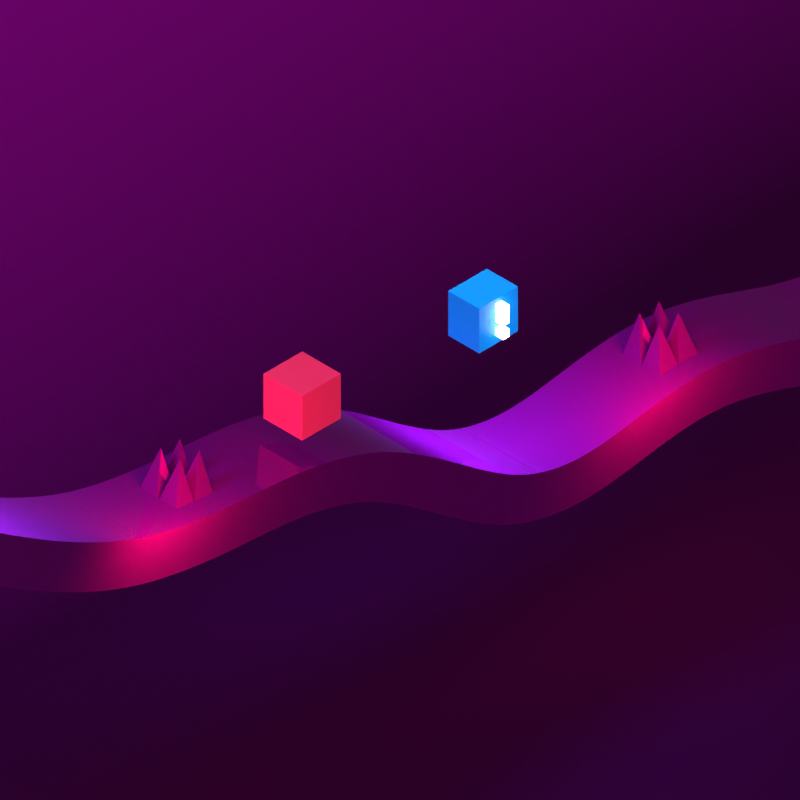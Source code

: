 # Source: chrome-artwork.blend  (saved by Blender 2.93.21; exported with 4.5.12 LTS)
import bpy
from mathutils import Matrix  # noqa: F401  (used for matrix-valued properties, if any)

bpy.ops.wm.read_factory_settings(use_empty=True)
scene = bpy.context.scene
scene.name = 'Scene'

# ---- collections
col_collection = bpy.data.collections.new('Collection'); scene.collection.children.link(col_collection)

# ---- materials (node trees are filled in below, after node groups)
mat_purple = bpy.data.materials.new('Purple')
mat_blue = bpy.data.materials.new('Blue')
mat_white = bpy.data.materials.new('White')
mat_red = bpy.data.materials.new('Red')
mat_red.alpha_threshold = 0.0
mat_red.line_color = (0.0, 0.0, 0.0, 1.0)
mat_purple_dark = bpy.data.materials.new('Purple Dark')

# ---- material node trees
mat_purple.use_nodes = True; mat_purple.node_tree.nodes.clear()
_N = mat_purple.node_tree.nodes; _L = mat_purple.node_tree.links
n0 = _N.new('ShaderNodeBsdfPrincipled'); n0.name = 'Principled BSDF'; n0.location = (10, 300)
n0.distribution = 'GGX'
n0.subsurface_method = 'BURLEY'
n0.inputs[0].default_value = (0.1221, 0.001214, 0.117, 1.0)
n0.inputs[1].default_value = 0.5809
n0.inputs[2].default_value = 0.0
n0.inputs[3].default_value = 1.45
n0.inputs[13].default_value = 0.0
n0.inputs[27].default_value = (0.0, 0.0, 0.0, 1.0)
n0.inputs[28].default_value = 1.0
n1 = _N.new('ShaderNodeOutputMaterial'); n1.name = 'Material Output'; n1.location = (300, 300)
_L.new(n0.outputs[0], n1.inputs[0])
n1.is_active_output = True
mat_blue.use_nodes = True; mat_blue.node_tree.nodes.clear()
_N = mat_blue.node_tree.nodes; _L = mat_blue.node_tree.links
n0 = _N.new('ShaderNodeBsdfPrincipled'); n0.name = 'Principled BSDF'; n0.location = (10, 300)
n0.distribution = 'GGX'
n0.subsurface_method = 'BURLEY'
n0.inputs[0].default_value = (0.000607, 0.2423, 0.8632, 1.0)
n0.inputs[3].default_value = 1.45
n0.inputs[27].default_value = (0.0, 0.0, 0.0, 1.0)
n0.inputs[28].default_value = 1.0
n1 = _N.new('ShaderNodeOutputMaterial'); n1.name = 'Material Output'; n1.location = (300, 300)
_L.new(n0.outputs[0], n1.inputs[0])
n1.is_active_output = True
mat_white.use_nodes = True; mat_white.node_tree.nodes.clear()
_N = mat_white.node_tree.nodes; _L = mat_white.node_tree.links
n0 = _N.new('ShaderNodeBsdfPrincipled'); n0.name = 'Principled BSDF'; n0.location = (10, 300)
n0.distribution = 'GGX'
n0.subsurface_method = 'BURLEY'
n0.inputs[3].default_value = 1.45
n0.inputs[28].default_value = 5.0
n1 = _N.new('ShaderNodeOutputMaterial'); n1.name = 'Material Output'; n1.location = (300, 300)
_L.new(n0.outputs[0], n1.inputs[0])
n1.is_active_output = True
mat_red.use_nodes = True; mat_red.node_tree.nodes.clear()
_N = mat_red.node_tree.nodes; _L = mat_red.node_tree.links
n0 = _N.new('ShaderNodeOutputMaterial'); n0.name = 'Material Output'; n0.location = (300, 300)
n1 = _N.new('ShaderNodeBsdfPrincipled'); n1.name = 'Principled BSDF'; n1.location = (10, 300)
n1.distribution = 'GGX'
n1.subsurface_method = 'BURLEY'
n1.inputs[0].default_value = (0.7157, 0.01938, 0.1022, 1.0)
n1.inputs[1].default_value = 0.3162
n1.inputs[3].default_value = 1.45
n1.inputs[27].default_value = (0.0, 0.0, 0.0, 1.0)
n1.inputs[28].default_value = 1.0
_L.new(n1.outputs[0], n0.inputs[0])
n0.is_active_output = True
mat_purple_dark.use_nodes = True; mat_purple_dark.node_tree.nodes.clear()
_N = mat_purple_dark.node_tree.nodes; _L = mat_purple_dark.node_tree.links
n0 = _N.new('ShaderNodeBsdfPrincipled'); n0.name = 'Principled BSDF'; n0.location = (10, 300)
n0.distribution = 'GGX'
n0.subsurface_method = 'BURLEY'
n0.inputs[2].default_value = 0.0
n0.inputs[3].default_value = 1.45
n0.inputs[13].default_value = 0.0
n0.inputs[27].default_value = (0.0, 0.0, 0.0, 1.0)
n1 = _N.new('ShaderNodeOutputMaterial'); n1.name = 'Material Output'; n1.location = (300, 300)
n2 = _N.new('ShaderNodeTexCoord'); n2.name = 'Texture Coordinate'; n2.location = (-853, 240)
n3 = _N.new('ShaderNodeMapping'); n3.name = 'Mapping'; n3.location = (-655, 294)
n3.inputs[2].default_value = (0.0, 0.0, -1.571)
n4 = _N.new('ShaderNodeValToRGB'); n4.name = 'ColorRamp.001'; n4.location = (-357, 194)
while len(n4.color_ramp.elements) > 1: n4.color_ramp.elements.remove(n4.color_ramp.elements[-1])
n4.color_ramp.elements[0].position = 0.0; n4.color_ramp.elements[0].color = (0.01386, 0.0003945, 0.01342, 1.0)
_e = n4.color_ramp.elements.new(1.0); _e.color = (0.3511, 0.001981, 0.3355, 1.0)
_L.new(n0.outputs[0], n1.inputs[0])
_L.new(n3.outputs[0], n4.inputs[0])
_L.new(n2.outputs[3], n3.inputs[0])
_L.new(n4.outputs[0], n0.inputs[0])
n1.is_active_output = True

# ---- world
world_world = bpy.data.worlds.new('World'); scene.world = world_world
world_world.use_nodes = True; world_world.node_tree.nodes.clear()
_N = world_world.node_tree.nodes; _L = world_world.node_tree.links
n0 = _N.new('ShaderNodeOutputWorld'); n0.name = 'World Output'; n0.location = (300, 300)
n1 = _N.new('ShaderNodeBackground'); n1.name = 'Background'; n1.location = (10, 300)
n1.inputs[0].default_value = (0.05088, 0.05088, 0.05088, 1.0)
_L.new(n1.outputs[0], n0.inputs[0])
n0.is_active_output = True
world_world.color = (0.05088, 0.05088, 0.05088)
world_world.use_sun_shadow = False
world_world.sun_shadow_jitter_overblur = 0.0

# ---- cameras
cam_camera = bpy.data.cameras.new('Camera')
cam_camera.type = 'ORTHO'
cam_camera.clip_end = 100.0
cam_camera.ortho_scale = 7.314
cam_camera.dof.aperture_fstop = 13.4

# ---- lights
light_light_003 = bpy.data.lights.new('Light.003', 'SUN')
light_light_003.transmission_factor = 0.0
light_light_003.use_shadow = False
light_light_003.angle = 0.2618
light_light_003.energy = 5.0
light_light_003.shadow_soft_size = 0.1
light_light_003.shadow_cascade_max_distance = 1000.0
light_point_001 = bpy.data.lights.new('Point.001', 'AREA')
light_point_001.color = (0.7157, 0.01938, 0.1022)
light_point_001.specular_factor = 0.0
light_point_001.transmission_factor = 0.0
light_point_001.volume_factor = 0.0
light_point_001.energy = 196.3
light_point_001.shadow_soft_size = 0.8
light_point_001.shadow_maximum_resolution = 0.006
light_point_001.use_absolute_resolution = True
light_point_001.shape = 'DISK'
light_point_001.size = 0.8
light_point_001.size_y = 0.125
light_point_002 = bpy.data.lights.new('Point.002', 'AREA')
light_point_002.color = (0.2761, 0.5222, 0.8632)
light_point_002.specular_factor = 0.0
light_point_002.transmission_factor = 0.0
light_point_002.volume_factor = 0.0
light_point_002.energy = 392.7
light_point_002.shadow_soft_size = 0.8
light_point_002.shadow_maximum_resolution = 0.006
light_point_002.use_absolute_resolution = True
light_point_002.shape = 'DISK'
light_point_002.size = 0.8
light_point_002.size_y = 0.125
light_point_005 = bpy.data.lights.new('Point.005', 'AREA')
light_point_005.color = (0.7157, 0.01938, 0.1022)
light_point_005.specular_factor = 0.0
light_point_005.transmission_factor = 0.0
light_point_005.volume_factor = 0.0
light_point_005.energy = 196.3
light_point_005.shadow_soft_size = 0.8
light_point_005.shadow_maximum_resolution = 0.006
light_point_005.use_absolute_resolution = True
light_point_005.shape = 'DISK'
light_point_005.size = 0.8
light_point_005.size_y = 0.125
light_point_007 = bpy.data.lights.new('Point.007', 'AREA')
light_point_007.color = (0.2761, 0.5222, 0.8632)
light_point_007.specular_factor = 0.0
light_point_007.transmission_factor = 0.0
light_point_007.volume_factor = 0.0
light_point_007.energy = 392.7
light_point_007.shadow_soft_size = 0.8
light_point_007.shadow_maximum_resolution = 0.006
light_point_007.use_absolute_resolution = True
light_point_007.shape = 'DISK'
light_point_007.size = 0.8
light_point_007.size_y = 0.125

# ---- meshes
me_cube_005 = bpy.data.meshes.new('Cube.005')
me_cube_005.from_pydata([(0.25, -0.25, 0.5), (0.5, 0.0, 0.0), (0.5, -0.5, 0.0), (0.0, 0.0, 0.0), (0.0, -0.5, 0.0), (-0.25, -0.25, 0.5), (0.0, 0.0, 0.0), (0.0, -0.5, 0.0), (-0.5, 0.0, 0.0), (-0.5, -0.5, 0.0), (-0.25, 0.25, 0.5), (0.0, 0.5, 0.0), (0.0, 0.0, 0.0), (-0.5, 0.5, 0.0), (-0.5, 0.0, 0.0), (0.25, 0.25, 0.5), (0.5, 0.5, 0.0), (0.5, 0.0, 0.0), (0.0, 0.5, 0.0), (0.0, 0.0, 0.0)], [], [(2, 0, 4), (4, 0, 3), (3, 1, 2, 4), (1, 0, 2), (3, 0, 1), (7, 5, 9), (9, 5, 8), (8, 6, 7, 9), (6, 5, 7), (8, 5, 6), (12, 10, 14), (14, 10, 13), (13, 11, 12, 14), (11, 10, 12), (13, 10, 11), (17, 15, 19), (19, 15, 18), (18, 16, 17, 19), (16, 15, 17), (18, 15, 16)])
_uv = me_cube_005.uv_layers.new(name='UVMap')
_uv.uv.foreach_set('vector', [0.375, 0.75, 0.625, 1.0, 0.375, 1.0, 0.375, 0.0, 0.625, 0.25, 0.375, 0.25, 0.125, 0.5, 0.375, 0.5, 0.375, 0.75, 0.125, 0.75, 0.375, 0.5, 0.625, 0.75, 0.375, 0.75, 0.375, 0.25, 0.625, 0.5, 0.375, 0.5, 0.375, 0.75, 0.625, 1.0, 0.375, 1.0, 0.375, 0.0, 0.625, 0.25, 0.375, 0.25, 0.125, 0.5, 0.375, 0.5, 0.375, 0.75, 0.125, 0.75, 0.375, 0.5, 0.625, 0.75, 0.375, 0.75, 0.375, 0.25, 0.625, 0.5, 0.375, 0.5, 0.375, 0.75, 0.625, 1.0, 0.375, 1.0, 0.375, 0.0, 0.625, 0.25, 0.375, 0.25, 0.125, 0.5, 0.375, 0.5, 0.375, 0.75, 0.125, 0.75, 0.375, 0.5, 0.625, 0.75, 0.375, 0.75, 0.375, 0.25, 0.625, 0.5, 0.375, 0.5, 0.375, 0.75, 0.625, 1.0, 0.375, 1.0, 0.375, 0.0, 0.625, 0.25, 0.375, 0.25, 0.125, 0.5, 0.375, 0.5, 0.375, 0.75, 0.125, 0.75, 0.375, 0.5, 0.625, 0.75, 0.375, 0.75, 0.375, 0.25, 0.625, 0.5, 0.375, 0.5])
me_cube_005.materials.append(mat_purple)
me_cube_005.use_remesh_preserve_volume = False
me_cube_005.use_remesh_preserve_attributes = False
me_cube_005.use_mirror_vertex_groups = False
me_cube_005.update()
me_cube_008 = bpy.data.meshes.new('Cube.008')
me_cube_008.from_pydata([(0.25, 0.25, 0.5), (0.25, 0.25, 0.0), (0.25, -0.15, 0.5), (0.25, -0.15, 0.0), (-0.25, 0.25, 0.5), (-0.25, 0.25, 0.0), (-0.25, -0.15, 0.5), (-0.25, -0.15, 0.0), (-0.04, -0.15, 0.25), (-0.04, -0.15, 0.45), (0.04, -0.15, 0.25), (0.04, -0.15, 0.45), (0.04, -0.25, 0.45), (0.04, -0.25, 0.25), (-0.04, -0.25, 0.25), (-0.04, -0.25, 0.45), (-0.04, -0.15, 0.09601), (-0.04, -0.15, 0.1812), (0.04, -0.15, 0.09601), (0.04, -0.15, 0.1812), (0.04, -0.25, 0.1812), (0.04, -0.25, 0.09601), (-0.04, -0.25, 0.09601), (-0.04, -0.25, 0.1812)], [], [(0, 4, 6, 2), (3, 2, 6, 7), (7, 6, 4, 5), (5, 1, 3, 7), (1, 0, 2, 3), (5, 4, 0, 1), (10, 8, 9, 11), (13, 12, 15, 14), (11, 9, 15, 12), (8, 10, 13, 14), (9, 8, 14, 15), (10, 11, 12, 13), (18, 16, 17, 19), (21, 20, 23, 22), (19, 17, 23, 20), (16, 18, 21, 22), (17, 16, 22, 23), (18, 19, 20, 21)])
me_cube_008.polygons.foreach_set('material_index', [0, 0, 0, 0, 0, 0, 1, 1, 1, 1, 1, 1, 1, 1, 1, 1, 1, 1])
_uv = me_cube_008.uv_layers.new(name='UVMap')
_uv.uv.foreach_set('vector', [0.625, 0.5, 0.875, 0.5, 0.875, 0.75, 0.625, 0.75, 0.375, 0.75, 0.625, 0.75, 0.625, 1.0, 0.375, 1.0, 0.375, 0.0, 0.625, 0.0, 0.625, 0.25, 0.375, 0.25, 0.125, 0.5, 0.375, 0.5, 0.375, 0.75, 0.125, 0.75, 0.375, 0.5, 0.625, 0.5, 0.625, 0.75, 0.375, 0.75, 0.375, 0.25, 0.625, 0.25, 0.625, 0.5, 0.375, 0.5, 0.375, 0.75, 0.375, 1.0, 0.625, 1.0, 0.625, 0.75, 0.375, 0.75, 0.625, 0.75, 0.625, 1.0, 0.375, 1.0, 0.625, 0.75, 0.625, 1.0, 0.625, 1.0, 0.625, 0.75, 0.375, 1.0, 0.375, 0.75, 0.375, 0.75, 0.375, 1.0, 0.625, 1.0, 0.375, 1.0, 0.375, 1.0, 0.625, 1.0, 0.375, 0.75, 0.625, 0.75, 0.625, 0.75, 0.375, 0.75, 0.375, 0.75, 0.375, 1.0, 0.625, 1.0, 0.625, 0.75, 0.375, 0.75, 0.625, 0.75, 0.625, 1.0, 0.375, 1.0, 0.625, 0.75, 0.625, 1.0, 0.625, 1.0, 0.625, 0.75, 0.375, 1.0, 0.375, 0.75, 0.375, 0.75, 0.375, 1.0, 0.625, 1.0, 0.375, 1.0, 0.375, 1.0, 0.625, 1.0, 0.375, 0.75, 0.625, 0.75, 0.625, 0.75, 0.375, 0.75])
me_cube_008.materials.append(mat_blue)
me_cube_008.materials.append(mat_white)
me_cube_008.use_remesh_preserve_volume = False
me_cube_008.use_remesh_preserve_attributes = False
me_cube_008.use_mirror_vertex_groups = False
me_cube_008.update()
me_cube_009 = bpy.data.meshes.new('Cube.009')
me_cube_009.from_pydata([(0.25, 0.25, 0.5), (0.25, 0.25, 0.4175), (0.25, -0.25, 0.5), (0.25, -0.25, 0.4175), (-0.25, 0.25, 0.5), (-0.25, 0.25, 0.4175), (-0.25, -0.25, 0.5), (-0.25, -0.25, 0.4175), (0.25, 0.25, 0.2718), (0.25, 0.25, 0.0), (0.25, -0.25, 0.2718), (0.25, -0.25, 0.0), (-0.25, 0.25, 0.2718), (-0.25, 0.25, 0.0), (-0.25, -0.25, 0.2718), (-0.25, -0.25, 0.0), (0.1511, 0.1511, 0.2059), (0.1511, -0.1511, 0.2059), (-0.1511, 0.1511, 0.2059), (-0.1511, -0.1511, 0.2059), (0.1511, -0.1511, 0.4928), (-0.1511, -0.1511, 0.4928), (0.1511, 0.1511, 0.4928), (-0.1511, 0.1511, 0.4928)], [], [(0, 4, 6, 2), (3, 2, 6, 7), (7, 6, 4, 5), (5, 1, 3, 7), (1, 0, 2, 3), (5, 4, 0, 1), (8, 12, 14, 10), (11, 10, 14, 15), (15, 14, 12, 13), (13, 9, 11, 15), (9, 8, 10, 11), (13, 12, 8, 9), (16, 17, 19, 18), (22, 23, 21, 20), (18, 19, 21, 23), (19, 17, 20, 21), (16, 18, 23, 22), (17, 16, 22, 20)])
me_cube_009.polygons.foreach_set('material_index', [0, 0, 0, 0, 0, 0, 0, 0, 0, 0, 0, 0, 1, 1, 1, 1, 1, 1])
_uv = me_cube_009.uv_layers.new(name='UVMap')
_uv.uv.foreach_set('vector', [0.625, 0.5, 0.875, 0.5, 0.875, 0.75, 0.625, 0.75, 0.375, 0.75, 0.625, 0.75, 0.625, 1.0, 0.375, 1.0, 0.375, 0.0, 0.625, 0.0, 0.625, 0.25, 0.375, 0.25, 0.125, 0.5, 0.375, 0.5, 0.375, 0.75, 0.125, 0.75, 0.375, 0.5, 0.625, 0.5, 0.625, 0.75, 0.375, 0.75, 0.375, 0.25, 0.625, 0.25, 0.625, 0.5, 0.375, 0.5, 0.625, 0.5, 0.875, 0.5, 0.875, 0.75, 0.625, 0.75, 0.375, 0.75, 0.625, 0.75, 0.625, 1.0, 0.375, 1.0, 0.375, 0.0, 0.625, 0.0, 0.625, 0.25, 0.375, 0.25, 0.125, 0.5, 0.375, 0.5, 0.375, 0.75, 0.125, 0.75, 0.375, 0.5, 0.625, 0.5, 0.625, 0.75, 0.375, 0.75, 0.375, 0.25, 0.625, 0.25, 0.625, 0.5, 0.375, 0.5, 0.625, 0.5, 0.625, 0.75, 0.875, 0.75, 0.875, 0.5, 0.625, 0.5, 0.875, 0.5, 0.875, 0.75, 0.625, 0.75, 0.875, 0.5, 0.875, 0.75, 0.875, 0.75, 0.875, 0.5, 0.875, 0.75, 0.625, 0.75, 0.625, 0.75, 0.875, 0.75, 0.625, 0.5, 0.875, 0.5, 0.875, 0.5, 0.625, 0.5, 0.625, 0.75, 0.625, 0.5, 0.625, 0.5, 0.625, 0.75])
me_cube_009.materials.append(mat_blue)
me_cube_009.materials.append(mat_white)
me_cube_009.use_remesh_preserve_volume = False
me_cube_009.use_remesh_preserve_attributes = False
me_cube_009.use_mirror_vertex_groups = False
me_cube_009.update()
me_cube_032 = bpy.data.meshes.new('Cube.032')
me_cube_032.from_pydata([(0.25, 0.25, 0.25), (0.25, 0.25, -0.25), (0.25, -0.25, 0.25), (0.25, -0.25, -0.25), (-0.25, 0.25, 0.25), (-0.25, 0.25, -0.25), (-0.25, -0.25, 0.25), (-0.25, -0.25, -0.25)], [], [(0, 4, 6, 2), (3, 2, 6, 7), (7, 6, 4, 5), (5, 1, 3, 7), (1, 0, 2, 3), (5, 4, 0, 1)])
_uv = me_cube_032.uv_layers.new(name='UVMap')
_uv.uv.foreach_set('vector', [0.625, 0.5, 0.875, 0.5, 0.875, 0.75, 0.625, 0.75, 0.375, 0.75, 0.625, 0.75, 0.625, 1.0, 0.375, 1.0, 0.375, 0.0, 0.625, 0.0, 0.625, 0.25, 0.375, 0.25, 0.125, 0.5, 0.375, 0.5, 0.375, 0.75, 0.125, 0.75, 0.375, 0.5, 0.625, 0.5, 0.625, 0.75, 0.375, 0.75, 0.375, 0.25, 0.625, 0.25, 0.625, 0.5, 0.375, 0.5])
me_cube_032.materials.append(mat_red)
me_cube_032.use_remesh_preserve_volume = False
me_cube_032.use_remesh_preserve_attributes = False
me_cube_032.use_mirror_vertex_groups = False
me_cube_032.update()
me_plane = bpy.data.meshes.new('Plane')
me_plane.from_pydata([(-0.5, -0.5, 0.0), (0.5, -0.5, 0.0), (-0.5, 0.5, 0.0), (0.5, 0.5, 0.0)], [], [(0, 1, 3, 2)])
_uv = me_plane.uv_layers.new(name='UVMap')
_uv.uv.foreach_set('vector', [0.0, 0.0, 1.0, 0.0, 1.0, 1.0, 0.0, 1.0])
me_plane.materials.append(mat_purple_dark)
me_plane.use_remesh_fix_poles = True
me_plane.use_remesh_preserve_attributes = False
me_plane.update()
me_cube_071 = bpy.data.meshes.new('Cube.071')
me_cube_071.from_pydata([(0.25, -0.25, 0.5), (0.5, 0.0, 0.0), (0.5, -0.5, 0.0), (0.0, 0.0, 0.0), (0.0, -0.5, 0.0), (-0.25, -0.25, 0.5), (0.0, 0.0, 0.0), (0.0, -0.5, 0.0), (-0.5, 0.0, 0.0), (-0.5, -0.5, 0.0), (-0.25, 0.25, 0.5), (0.0, 0.5, 0.0), (0.0, 0.0, 0.0), (-0.5, 0.5, 0.0), (-0.5, 0.0, 0.0), (0.25, 0.25, 0.5), (0.5, 0.5, 0.0), (0.5, 0.0, 0.0), (0.0, 0.5, 0.0), (0.0, 0.0, 0.0)], [], [(2, 0, 4), (4, 0, 3), (3, 1, 2, 4), (1, 0, 2), (3, 0, 1), (7, 5, 9), (9, 5, 8), (8, 6, 7, 9), (6, 5, 7), (8, 5, 6), (12, 10, 14), (14, 10, 13), (13, 11, 12, 14), (11, 10, 12), (13, 10, 11), (17, 15, 19), (19, 15, 18), (18, 16, 17, 19), (16, 15, 17), (18, 15, 16)])
_uv = me_cube_071.uv_layers.new(name='UVMap')
_uv.uv.foreach_set('vector', [0.375, 0.75, 0.625, 1.0, 0.375, 1.0, 0.375, 0.0, 0.625, 0.25, 0.375, 0.25, 0.125, 0.5, 0.375, 0.5, 0.375, 0.75, 0.125, 0.75, 0.375, 0.5, 0.625, 0.75, 0.375, 0.75, 0.375, 0.25, 0.625, 0.5, 0.375, 0.5, 0.375, 0.75, 0.625, 1.0, 0.375, 1.0, 0.375, 0.0, 0.625, 0.25, 0.375, 0.25, 0.125, 0.5, 0.375, 0.5, 0.375, 0.75, 0.125, 0.75, 0.375, 0.5, 0.625, 0.75, 0.375, 0.75, 0.375, 0.25, 0.625, 0.5, 0.375, 0.5, 0.375, 0.75, 0.625, 1.0, 0.375, 1.0, 0.375, 0.0, 0.625, 0.25, 0.375, 0.25, 0.125, 0.5, 0.375, 0.5, 0.375, 0.75, 0.125, 0.75, 0.375, 0.5, 0.625, 0.75, 0.375, 0.75, 0.375, 0.25, 0.625, 0.5, 0.375, 0.5, 0.375, 0.75, 0.625, 1.0, 0.375, 1.0, 0.375, 0.0, 0.625, 0.25, 0.375, 0.25, 0.125, 0.5, 0.375, 0.5, 0.375, 0.75, 0.125, 0.75, 0.375, 0.5, 0.625, 0.75, 0.375, 0.75, 0.375, 0.25, 0.625, 0.5, 0.375, 0.5])
me_cube_071.materials.append(mat_purple)
me_cube_071.use_remesh_preserve_volume = False
me_cube_071.use_remesh_preserve_attributes = False
me_cube_071.use_mirror_vertex_groups = False
me_cube_071.update()

# ---- curves / text
cu_player = bpy.data.curves.new('Player', 'CURVE')
cu_player.dimensions = '3D'
_sp = cu_player.splines.new('POLY'); _sp.points.add(3)
_sp.points.foreach_set('co', [-0.5, -0.5, 0.0, 0.0, 0.5, -0.5, 0.0, 0.0, 0.5, 0.5, 0.0, 0.0, -0.5, 0.5, 0.0, 0.0])
_sp.order_v = 0
_sp.resolution_v = 0
_sp.use_cyclic_u = True
_sp.use_smooth = False
cu_player.fill_mode = 'FULL'
cu_nurbspath_001 = bpy.data.curves.new('NurbsPath.001', 'CURVE')
cu_nurbspath_001.dimensions = '3D'
_sp = cu_nurbspath_001.splines.new('NURBS'); _sp.points.add(13)
_sp.points.foreach_set('co', [-3.928, -2.211e-07, 2.562, 1.0, -2.294, -1.446e-07, 1.403, 1.0, -0.8322, -8.697e-08, 0.9015, 1.0, 0.465, -2.337e-08, 0.9001, 1.0, 1.645, 5.252e-08, 0.6531, 1.0, 2.599, 1.213e-07, -0.03313, 1.0, 3.49, 1.881e-07, -0.6959, 1.0, 4.417, 2.58e-07, -0.8705, 1.0, 5.302, 3.248e-07, -0.6892, 1.0, 6.182, 3.912e-07, -0.616, 1.0, 7.091, 4.598e-07, -0.8724, 1.0, 8.019, 5.299e-07, -1.237, 1.0, 8.92, 5.979e-07, -1.313, 1.0, 9.738, 6.597e-07, -1.032, 1.0])
_sp.order_v = 0
_sp.resolution_u = 64
_sp.use_endpoint_u = True
_sp.use_smooth = False
cu_nurbspath_001.materials.append(mat_purple)
cu_nurbspath_001.use_path = True
cu_nurbspath_001.bevel_mode = 'OBJECT'
cu_nurbspath_001.fill_mode = 'FULL'

# ---- objects
ob_shape = bpy.data.objects.new('Shape', cu_player)
ob_camera = bpy.data.objects.new('Camera', cam_camera)
ob_spike = bpy.data.objects.new('Spike', me_cube_005)
ob_cube_002 = bpy.data.objects.new('Cube.002', me_cube_008)
ob_cube_003 = bpy.data.objects.new('Cube.003', me_cube_009)
ob_player = bpy.data.objects.new('Player', me_cube_032)
ob_plane = bpy.data.objects.new('Plane', me_plane)
ob_sund = bpy.data.objects.new('Sund', light_light_003)
ob_nurbspath = bpy.data.objects.new('NurbsPath', cu_nurbspath_001)
ob_spike_004 = bpy.data.objects.new('Spike.004', me_cube_071)
ob_point_001 = bpy.data.objects.new('Point.001', light_point_001)
ob_point_002 = bpy.data.objects.new('Point.002', light_point_002)
ob_point_003 = bpy.data.objects.new('Point.003', light_point_005)
ob_point_005 = bpy.data.objects.new('Point.005', light_point_007)

# ---- transforms, parenting, visibility, modifiers, constraints
ob_shape.location = (0.0, -2.5, 4.25)
ob_shape.scale = (1.0, 0.5, 0.5)
ob_shape.lock_rotations_4d = False
ob_shape.empty_display_type = 'ARROWS'
ob_shape.lineart.crease_threshold = 0.0
ob_camera.location = (5.5, -5.5, 5.5)
ob_camera.rotation_euler = (0.9553, 0.0, 0.7854)
ob_camera.lock_rotations_4d = False
ob_camera.empty_display_type = 'ARROWS'
ob_camera.color = (0.0, 0.0, 0.0, 0.0)
ob_camera.display_type = 'WIRE'
ob_camera.lineart.crease_threshold = 0.0
ob_spike.location = (-1.838e-16, -2.897, 0.3801)
ob_spike.rotation_euler = (-0.107, -2.371e-17, 1.269e-18)
ob_spike.scale = (0.5, 0.5, 1.0)
ob_spike.lock_rotations_4d = False
ob_spike.empty_display_type = 'ARROWS'
ob_spike.lineart.crease_threshold = 0.0
ob_cube_002.location = (-1.868e-16, 1.124, 0.1585)
ob_cube_002.rotation_euler = (0.0, -0.0, 1.571)
ob_cube_002.lock_rotations_4d = False
ob_cube_002.empty_display_type = 'ARROWS'
ob_cube_002.lineart.crease_threshold = 0.0
ob_cube_003.location = (4.5, 1.859, -1.35)
ob_cube_003.scale = (0.9, 1.0, 1.0)
ob_cube_003.lock_rotations_4d = False
ob_cube_003.empty_display_type = 'ARROWS'
ob_cube_003.lineart.crease_threshold = 0.0
ob_player.location = (0.0, -1.265, 0.6769)
ob_player.lock_rotations_4d = False
ob_player.empty_display_type = 'ARROWS'
ob_player.lineart.crease_threshold = 0.0
ob_plane.location = (-3.5, 3.5, -3.797)
ob_plane.rotation_euler = (0.0, -0.0, 0.7854)
ob_plane.scale = (14.52, 14.52, 14.52)
ob_sund.location = (4.576, -0.4945, 3.904)
ob_sund.rotation_euler = (0.2618, 0.5236, 0.0)
ob_sund.lock_rotations_4d = False
ob_sund.empty_display_type = 'ARROWS'
ob_sund.color = (0.0, 0.0, 0.0, 0.0)
ob_sund.lineart.crease_threshold = 0.0
ob_nurbspath.location = (0.0, -2.5, -0.75)
ob_nurbspath.rotation_euler = (0.0, -0.0, 1.571)
ob_spike_004.location = (2.171e-17, 3.363, -1.194)
ob_spike_004.rotation_euler = (0.02904, 6.447e-18, 9.361e-20)
ob_spike_004.scale = (0.5, 0.5, 1.0)
ob_spike_004.lock_rotations_4d = False
ob_spike_004.empty_display_type = 'ARROWS'
ob_spike_004.lineart.crease_threshold = 0.0
ob_point_001.location = (1.067, 2.681, -0.6747)
ob_point_001.rotation_euler = (1.009, 0.7877, 0.7259)
ob_point_002.location = (-0.004234, 1.124, 0.1346)
ob_point_003.location = (1.067, -3.569, 0.9423)
ob_point_003.rotation_euler = (1.009, 0.7877, 0.7259)
ob_point_005.location = (-0.004234, -5.323, 2.723)
cam_camera.dof.focus_object = ob_shape
cu_nurbspath_001.bevel_object = ob_shape

# ---- collection membership
col_collection.objects.link(ob_shape)
col_collection.objects.link(ob_camera)
col_collection.objects.link(ob_spike)
col_collection.objects.link(ob_cube_002)
col_collection.objects.link(ob_cube_003)
col_collection.objects.link(ob_player)
col_collection.objects.link(ob_plane)
col_collection.objects.link(ob_sund)
col_collection.objects.link(ob_nurbspath)
col_collection.objects.link(ob_spike_004)
col_collection.objects.link(ob_point_001)
col_collection.objects.link(ob_point_002)
col_collection.objects.link(ob_point_003)
col_collection.objects.link(ob_point_005)

# ---- scene / render settings (as saved in the file)
scene.camera = ob_camera
scene.frame_start = 1; scene.frame_end = 4; scene.frame_set(0)
scene.render.engine = 'CYCLES'
scene.render.resolution_y = 1920
scene.render.film_transparent = True
scene.cycles.samples = 128
scene.cycles.sampling_pattern = 'TABULATED_SOBOL'
scene.cycles.use_adaptive_sampling = False
scene.cycles.use_light_tree = False
scene.eevee.use_raytracing = True
scene.view_settings.view_transform = 'Standard'
scene.unit_settings.scale_length = 2.0
bpy.context.view_layer.update()
